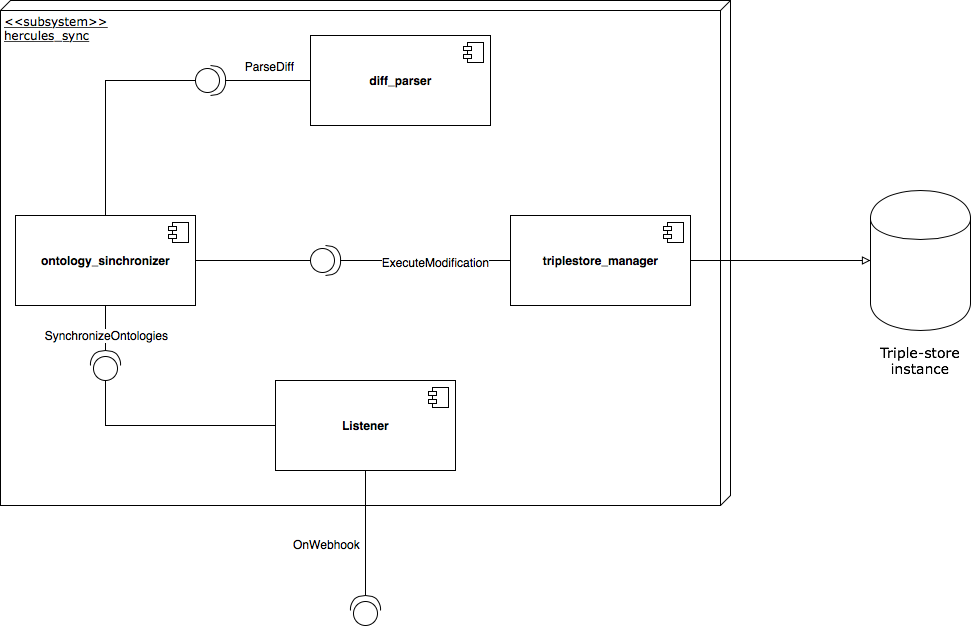

The diagram above was exported from draw.io. Its source (the exported page's mxGraphModel, read from the mxfile embedded in the PNG):
<mxGraphModel dx="878" dy="831" grid="1" gridSize="10" guides="1" tooltips="1" connect="1" arrows="1" fold="1" page="1" pageScale="1" pageWidth="1100" pageHeight="850" background="#ffffff" math="0" shadow="0">
  <root>
    <mxCell id="0" />
    <mxCell id="1" parent="0" />
    <mxCell id="39150e848f15840c-1" value="&amp;lt;&amp;lt;subsystem&amp;gt;&amp;gt;&lt;br&gt;hercules_sync" style="verticalAlign=top;align=left;spacingTop=8;spacingLeft=2;spacingRight=12;shape=cube;size=10;direction=south;fontStyle=4;html=1;rounded=0;shadow=0;comic=0;labelBackgroundColor=none;strokeWidth=1;fontFamily=Verdana;fontSize=12" parent="1" vertex="1">
      <mxGeometry x="150" y="45" width="730" height="505" as="geometry" />
    </mxCell>
    <mxCell id="JrV4W0D8ueO2rOoOyodh-12" style="edgeStyle=orthogonalEdgeStyle;rounded=0;orthogonalLoop=1;jettySize=auto;html=1;exitX=0.5;exitY=1;exitDx=0;exitDy=0;entryX=1;entryY=0.5;entryDx=0;entryDy=0;entryPerimeter=0;endArrow=none;endFill=0;" parent="1" source="JrV4W0D8ueO2rOoOyodh-1" target="JrV4W0D8ueO2rOoOyodh-3" edge="1">
      <mxGeometry relative="1" as="geometry" />
    </mxCell>
    <mxCell id="JrV4W0D8ueO2rOoOyodh-13" value="OnWebhook" style="text;html=1;align=center;verticalAlign=middle;resizable=0;points=[];labelBackgroundColor=#ffffff;" parent="JrV4W0D8ueO2rOoOyodh-12" vertex="1" connectable="0">
      <mxGeometry x="0.1667" y="1" relative="1" as="geometry">
        <mxPoint x="-41" as="offset" />
      </mxGeometry>
    </mxCell>
    <mxCell id="JrV4W0D8ueO2rOoOyodh-17" style="rounded=0;orthogonalLoop=1;jettySize=auto;html=1;exitX=0;exitY=0.5;exitDx=0;exitDy=0;entryX=0;entryY=0.5;entryDx=0;entryDy=0;entryPerimeter=0;endArrow=none;endFill=0;" parent="1" source="JrV4W0D8ueO2rOoOyodh-1" target="JrV4W0D8ueO2rOoOyodh-14" edge="1">
      <mxGeometry relative="1" as="geometry">
        <Array as="points">
          <mxPoint x="255" y="470" />
        </Array>
      </mxGeometry>
    </mxCell>
    <mxCell id="JrV4W0D8ueO2rOoOyodh-1" value="&lt;b&gt;Listener&lt;/b&gt;" style="html=1;" parent="1" vertex="1">
      <mxGeometry x="425" y="425" width="180" height="90" as="geometry" />
    </mxCell>
    <mxCell id="JrV4W0D8ueO2rOoOyodh-2" value="" style="shape=component;jettyWidth=8;jettyHeight=4;" parent="JrV4W0D8ueO2rOoOyodh-1" vertex="1">
      <mxGeometry x="1" width="20" height="20" relative="1" as="geometry">
        <mxPoint x="-27" y="7" as="offset" />
      </mxGeometry>
    </mxCell>
    <mxCell id="JrV4W0D8ueO2rOoOyodh-3" value="" style="shape=providedRequiredInterface;html=1;verticalLabelPosition=bottom;rotation=-90;" parent="1" vertex="1">
      <mxGeometry x="500" y="640" width="30" height="30" as="geometry" />
    </mxCell>
    <mxCell id="JrV4W0D8ueO2rOoOyodh-21" style="edgeStyle=none;rounded=0;orthogonalLoop=1;jettySize=auto;html=1;exitX=0.5;exitY=0;exitDx=0;exitDy=0;entryX=0;entryY=0.5;entryDx=0;entryDy=0;entryPerimeter=0;endArrow=none;endFill=0;" parent="1" source="JrV4W0D8ueO2rOoOyodh-5" target="JrV4W0D8ueO2rOoOyodh-18" edge="1">
      <mxGeometry relative="1" as="geometry">
        <Array as="points">
          <mxPoint x="255" y="125" />
        </Array>
      </mxGeometry>
    </mxCell>
    <mxCell id="JrV4W0D8ueO2rOoOyodh-5" value="&lt;b&gt;ontology_sinchronizer&lt;/b&gt;" style="html=1;" parent="1" vertex="1">
      <mxGeometry x="165" y="260" width="180" height="90" as="geometry" />
    </mxCell>
    <mxCell id="JrV4W0D8ueO2rOoOyodh-6" value="" style="shape=component;jettyWidth=8;jettyHeight=4;" parent="JrV4W0D8ueO2rOoOyodh-5" vertex="1">
      <mxGeometry x="1" width="20" height="20" relative="1" as="geometry">
        <mxPoint x="-27" y="7" as="offset" />
      </mxGeometry>
    </mxCell>
    <mxCell id="JrV4W0D8ueO2rOoOyodh-23" style="edgeStyle=none;rounded=0;orthogonalLoop=1;jettySize=auto;html=1;exitX=0;exitY=0.5;exitDx=0;exitDy=0;entryX=1;entryY=0.5;entryDx=0;entryDy=0;entryPerimeter=0;endArrow=none;endFill=0;" parent="1" source="JrV4W0D8ueO2rOoOyodh-7" target="JrV4W0D8ueO2rOoOyodh-22" edge="1">
      <mxGeometry relative="1" as="geometry" />
    </mxCell>
    <mxCell id="JrV4W0D8ueO2rOoOyodh-25" value="ExecuteModification" style="text;html=1;align=center;verticalAlign=middle;resizable=0;points=[];labelBackgroundColor=#ffffff;" parent="JrV4W0D8ueO2rOoOyodh-23" vertex="1" connectable="0">
      <mxGeometry x="-0.12" y="1" relative="1" as="geometry">
        <mxPoint as="offset" />
      </mxGeometry>
    </mxCell>
    <mxCell id="JrV4W0D8ueO2rOoOyodh-28" style="edgeStyle=none;rounded=0;orthogonalLoop=1;jettySize=auto;html=1;exitX=1;exitY=0.5;exitDx=0;exitDy=0;entryX=0;entryY=0.5;entryDx=0;entryDy=0;endArrow=block;endFill=0;" parent="1" source="JrV4W0D8ueO2rOoOyodh-7" target="JrV4W0D8ueO2rOoOyodh-11" edge="1">
      <mxGeometry relative="1" as="geometry" />
    </mxCell>
    <mxCell id="JrV4W0D8ueO2rOoOyodh-7" value="&lt;b&gt;triplestore_manager&lt;/b&gt;" style="html=1;" parent="1" vertex="1">
      <mxGeometry x="660" y="260" width="180" height="90" as="geometry" />
    </mxCell>
    <mxCell id="JrV4W0D8ueO2rOoOyodh-8" value="" style="shape=component;jettyWidth=8;jettyHeight=4;" parent="JrV4W0D8ueO2rOoOyodh-7" vertex="1">
      <mxGeometry x="1" width="20" height="20" relative="1" as="geometry">
        <mxPoint x="-27" y="7" as="offset" />
      </mxGeometry>
    </mxCell>
    <mxCell id="JrV4W0D8ueO2rOoOyodh-9" value="&lt;b&gt;diff_parser&lt;/b&gt;" style="html=1;" parent="1" vertex="1">
      <mxGeometry x="460" y="80" width="180" height="90" as="geometry" />
    </mxCell>
    <mxCell id="JrV4W0D8ueO2rOoOyodh-10" value="" style="shape=component;jettyWidth=8;jettyHeight=4;" parent="JrV4W0D8ueO2rOoOyodh-9" vertex="1">
      <mxGeometry x="1" width="20" height="20" relative="1" as="geometry">
        <mxPoint x="-27" y="7" as="offset" />
      </mxGeometry>
    </mxCell>
    <mxCell id="JrV4W0D8ueO2rOoOyodh-11" value="" style="shape=cylinder;whiteSpace=wrap;html=1;boundedLbl=1;backgroundOutline=1;" parent="1" vertex="1">
      <mxGeometry x="1020" y="235" width="100" height="140" as="geometry" />
    </mxCell>
    <mxCell id="JrV4W0D8ueO2rOoOyodh-15" style="edgeStyle=orthogonalEdgeStyle;rounded=0;orthogonalLoop=1;jettySize=auto;html=1;exitX=1;exitY=0.5;exitDx=0;exitDy=0;exitPerimeter=0;entryX=0.5;entryY=1;entryDx=0;entryDy=0;endArrow=none;endFill=0;" parent="1" source="JrV4W0D8ueO2rOoOyodh-14" target="JrV4W0D8ueO2rOoOyodh-5" edge="1">
      <mxGeometry relative="1" as="geometry" />
    </mxCell>
    <mxCell id="JrV4W0D8ueO2rOoOyodh-16" value="SynchronizeOntologies" style="text;html=1;align=center;verticalAlign=middle;resizable=0;points=[];labelBackgroundColor=#ffffff;" parent="JrV4W0D8ueO2rOoOyodh-15" vertex="1" connectable="0">
      <mxGeometry x="0.2308" relative="1" as="geometry">
        <mxPoint y="13" as="offset" />
      </mxGeometry>
    </mxCell>
    <mxCell id="JrV4W0D8ueO2rOoOyodh-14" value="" style="shape=providedRequiredInterface;html=1;verticalLabelPosition=bottom;rotation=-90;" parent="1" vertex="1">
      <mxGeometry x="240" y="395" width="30" height="30" as="geometry" />
    </mxCell>
    <mxCell id="JrV4W0D8ueO2rOoOyodh-19" style="edgeStyle=none;rounded=0;orthogonalLoop=1;jettySize=auto;html=1;exitX=1;exitY=0.5;exitDx=0;exitDy=0;exitPerimeter=0;entryX=0;entryY=0.5;entryDx=0;entryDy=0;endArrow=none;endFill=0;" parent="1" source="JrV4W0D8ueO2rOoOyodh-18" target="JrV4W0D8ueO2rOoOyodh-9" edge="1">
      <mxGeometry relative="1" as="geometry" />
    </mxCell>
    <mxCell id="JrV4W0D8ueO2rOoOyodh-20" value="ParseDiff" style="text;html=1;align=center;verticalAlign=middle;resizable=0;points=[];labelBackgroundColor=#ffffff;" parent="JrV4W0D8ueO2rOoOyodh-19" vertex="1" connectable="0">
      <mxGeometry x="0.25" y="2" relative="1" as="geometry">
        <mxPoint x="-10" y="-13" as="offset" />
      </mxGeometry>
    </mxCell>
    <mxCell id="JrV4W0D8ueO2rOoOyodh-18" value="" style="shape=providedRequiredInterface;html=1;verticalLabelPosition=bottom;rotation=0;" parent="1" vertex="1">
      <mxGeometry x="345" y="110" width="30" height="30" as="geometry" />
    </mxCell>
    <mxCell id="JrV4W0D8ueO2rOoOyodh-24" style="edgeStyle=none;rounded=0;orthogonalLoop=1;jettySize=auto;html=1;exitX=0;exitY=0.5;exitDx=0;exitDy=0;exitPerimeter=0;entryX=1;entryY=0.5;entryDx=0;entryDy=0;endArrow=none;endFill=0;" parent="1" source="JrV4W0D8ueO2rOoOyodh-22" target="JrV4W0D8ueO2rOoOyodh-5" edge="1">
      <mxGeometry relative="1" as="geometry" />
    </mxCell>
    <mxCell id="JrV4W0D8ueO2rOoOyodh-22" value="" style="shape=providedRequiredInterface;html=1;verticalLabelPosition=bottom;rotation=0;" parent="1" vertex="1">
      <mxGeometry x="460" y="290" width="30" height="30" as="geometry" />
    </mxCell>
    <mxCell id="JrV4W0D8ueO2rOoOyodh-27" value="Triple-store instance" style="text;html=1;strokeColor=none;fillColor=none;align=center;verticalAlign=middle;whiteSpace=wrap;rounded=0;fontSize=14;fontFamily=Verdana;" parent="1" vertex="1">
      <mxGeometry x="1025" y="385" width="90" height="40" as="geometry" />
    </mxCell>
  </root>
</mxGraphModel>